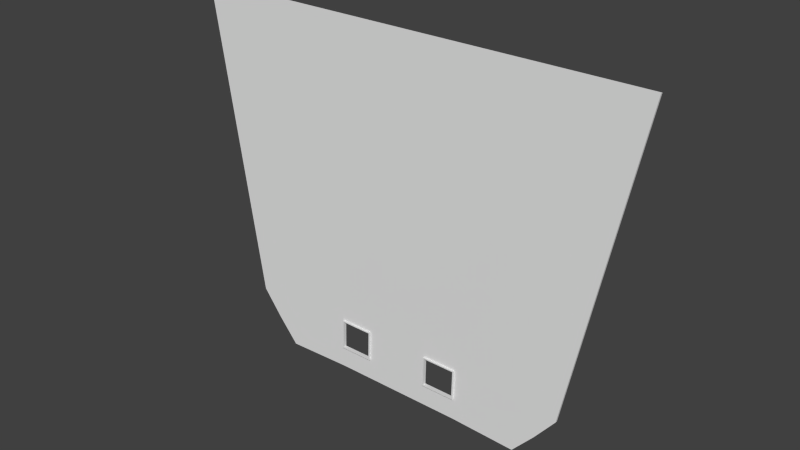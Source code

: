 # Source: wall.blend  (saved by Blender 2.73.0; exported with 4.5.12 LTS)
import bpy
from mathutils import Matrix  # noqa: F401  (used for matrix-valued properties, if any)

bpy.ops.wm.read_factory_settings(use_empty=True)
scene = bpy.context.scene
scene.name = 'Scene'

# ---- collections
col_collection_1 = bpy.data.collections.new('Collection 1'); scene.collection.children.link(col_collection_1)

# ---- world
world_world = bpy.data.worlds.new('World'); scene.world = world_world
world_world.color = (0.05088, 0.05088, 0.05088)
world_world.use_sun_shadow = False
world_world.sun_shadow_jitter_overblur = 0.0
world_world.cycles.sampling_method = 'MANUAL'
world_world.cycles.sample_map_resolution = 256

# ---- meshes
me_cube_002 = bpy.data.meshes.new('Cube.002')
me_cube_002.from_pydata([(0.7858, -0.1753, -0.0199), (-0.7858, -0.1754, -0.0199), (1.373, -8.529, 2.716), (-1.373, -8.529, 2.716), (0.9094, -0.7317, 0.1621), (-0.9094, -0.7317, 0.1621), (1.03, -1.333, 0.3588), (-1.03, -1.333, 0.3588), (0.7333, -8.529, 2.716), (0.3965, -0.2162, -0.002938), (0.3965, -0.7231, 0.1629), (0.3965, -1.44, 0.3974), (0.3504, -8.529, 2.716), (0.1895, -0.2162, -0.002938), (0.1895, -0.7231, 0.1629), (0.1895, -1.44, 0.3974), (-0.3557, -8.529, 2.716), (-0.1923, -0.2162, -0.002938), (-0.1923, -0.7231, 0.1629), (-0.1923, -1.44, 0.3974), (-0.7286, -8.529, 2.716), (-0.394, -0.2162, -0.002938), (-0.394, -0.7231, 0.1629), (-0.394, -1.44, 0.3974), (1.373, -8.313, 2.719), (0.7858, 0.06197, -0.01667), (-1.373, -8.313, 2.719), (-0.7858, 0.06193, -0.01667), (0.9094, -0.4944, 0.1653), (-0.9094, -0.4944, 0.1653), (1.03, -1.096, 0.362), (-1.03, -1.096, 0.362), (0.3965, 1.044e-05, 1.418e-07), (0.7333, -8.313, 2.719), (0.1895, 4.987e-06, 6.775e-08), (0.3504, -8.313, 2.719), (-0.1923, -5.062e-06, -6.878e-08), (-0.3557, -8.313, 2.719), (-0.394, -1.037e-05, -1.409e-07), (-0.7286, -8.313, 2.719), (0.3965, -0.9314, 0.1601), (0.3965, -1.648, 0.3946), (0.1895, -0.9314, 0.1601), (0.1895, -1.648, 0.3946), (-0.1923, -0.9314, 0.1601), (-0.1923, -1.648, 0.3946), (-0.394, -0.9314, 0.1601), (-0.394, -1.648, 0.3946), (0.3894, -0.9562, 0.1682), (0.3894, -1.624, 0.3865), (0.1966, -0.9562, 0.1682), (0.1966, -1.624, 0.3865), (-0.1993, -0.9562, 0.1682), (-0.1993, -1.624, 0.3865), (-0.387, -0.9562, 0.1682), (-0.387, -1.624, 0.3865), (0.3895, -0.5317, 0.1739), (0.3895, -1.199, 0.3923), (0.1967, -0.5317, 0.1739), (0.1967, -1.199, 0.3923), (-0.1992, -0.5317, 0.1739), (-0.1992, -1.199, 0.3923), (-0.3869, -0.5317, 0.1739), (-0.3869, -1.199, 0.3923)], [], [(28, 4, 0, 25), (22, 5, 1, 21), (38, 21, 1, 27), (33, 8, 2, 24), (30, 6, 4, 28), (23, 7, 5, 22), (24, 2, 6, 30), (20, 3, 7, 23), (4, 10, 9, 0), (25, 0, 9, 32), (35, 12, 8, 33), (6, 11, 10, 4), (2, 8, 11, 6), (10, 14, 13, 9), (32, 9, 13, 34), (19, 23, 47, 45), (8, 12, 15, 11), (37, 16, 12, 35), (14, 18, 17, 13), (34, 13, 17, 36), (15, 19, 18, 14), (12, 16, 19, 15), (39, 20, 16, 37), (18, 22, 21, 17), (36, 17, 21, 38), (23, 22, 46, 47), (16, 20, 23, 19), (26, 3, 20, 39), (5, 29, 27, 1), (7, 31, 29, 5), (3, 26, 31, 7), (45, 47, 55, 53), (47, 46, 54, 55), (22, 18, 44, 46), (18, 19, 45, 44), (15, 14, 42, 43), (11, 15, 43, 41), (14, 10, 40, 42), (10, 11, 41, 40), (53, 55, 63, 61), (55, 54, 62, 63), (46, 44, 52, 54), (44, 45, 53, 52), (43, 42, 50, 51), (41, 43, 51, 49), (42, 40, 48, 50), (40, 41, 49, 48), (54, 52, 60, 62), (52, 53, 61, 60), (51, 50, 58, 59), (49, 51, 59, 57), (50, 48, 56, 58), (48, 49, 57, 56)])
_ca = me_cube_002.color_attributes.new('Col', 'BYTE_COLOR', 'CORNER')
_ca.data.foreach_set('color', [0.147, 0.03689, 0.0, 1.0, 0.147, 0.03689, 0.0, 1.0, 0.147, 0.03689, 0.0, 1.0, 0.147, 0.03689, 0.0, 1.0, 0.1683, 0.04092, 0.0, 1.0, 0.147, 0.03689, 0.0, 1.0, 0.1248, 0.0319, 0.0, 1.0, 0.1356, 0.03434, 0.0, 1.0, 0.147, 0.03689, 0.0, 1.0, 0.147, 0.03689, 0.0, 1.0, 0.1248, 0.0319, 0.0, 1.0, 0.1248, 0.0319, 0.0, 1.0, 0.147, 0.03689, 0.0, 1.0, 0.147, 0.03689, 0.0, 1.0, 0.147, 0.03689, 0.0, 1.0, 0.147, 0.03689, 0.0, 1.0, 0.147, 0.03689, 0.0, 1.0, 0.147, 0.03689, 0.0, 1.0, 0.147, 0.03689, 0.0, 1.0, 0.147, 0.03689, 0.0, 1.0, 0.1714, 0.04231, 0.0, 1.0, 0.147, 0.03689, 0.0, 1.0, 0.147, 0.03689, 0.0, 1.0, 0.1683, 0.04092, 0.0, 1.0, 0.147, 0.03689, 0.0, 1.0, 0.147, 0.03689, 0.0, 1.0, 0.147, 0.03689, 0.0, 1.0, 0.147, 0.03689, 0.0, 1.0, 0.147, 0.03689, 0.0, 1.0, 0.1714, 0.04231, 0.0, 1.0, 0.147, 0.03689, 0.0, 1.0, 0.1714, 0.04231, 0.0, 1.0, 0.147, 0.03689, 0.0, 1.0, 0.1529, 0.03689, 0.0, 1.0, 0.1248, 0.0319, 0.0, 1.0, 0.1248, 0.0319, 0.0, 1.0, 0.1248, 0.0319, 0.0, 1.0, 0.1248, 0.0319, 0.0, 1.0, 0.1384, 0.03434, 0.0, 1.0, 0.1413, 0.0356, 0.0, 1.0, 0.147, 0.03689, 0.0, 1.0, 0.147, 0.03689, 0.0, 1.0, 0.147, 0.03689, 0.0, 1.0, 0.147, 0.03689, 0.0, 1.0, 0.147, 0.03689, 0.0, 1.0, 0.1714, 0.04231, 0.0, 1.0, 0.1529, 0.03689, 0.0, 1.0, 0.147, 0.03689, 0.0, 1.0, 0.147, 0.03689, 0.0, 1.0, 0.147, 0.03689, 0.0, 1.0, 0.1714, 0.04231, 0.0, 1.0, 0.147, 0.03689, 0.0, 1.0, 0.1529, 0.03689, 0.0, 1.0, 0.1714, 0.04231, 0.0, 1.0, 0.1248, 0.0319, 0.0, 1.0, 0.1248, 0.0319, 0.0, 1.0, 0.1441, 0.0356, 0.0, 1.0, 0.1441, 0.03689, 0.0, 1.0, 0.1274, 0.0331, 0.0003035, 1.0, 0.1683, 0.05951, 0.008023, 1.0, 0.1714, 0.04231, 0.0, 1.0, 0.1714, 0.04231, 0.0, 1.0, 0.1714, 0.04231, 0.0, 1.0, 0.1714, 0.04231, 0.0, 1.0, 0.147, 0.03689, 0.0, 1.0, 0.147, 0.03689, 0.0, 1.0, 0.1714, 0.04231, 0.0, 1.0, 0.1714, 0.04231, 0.0, 1.0, 0.147, 0.03689, 0.0, 1.0, 0.147, 0.03689, 0.0, 1.0, 0.147, 0.03689, 0.0, 1.0, 0.147, 0.03689, 0.0, 1.0, 0.1714, 0.04231, 0.0, 1.0, 0.1714, 0.04231, 0.0, 1.0, 0.147, 0.03689, 0.0, 1.0, 0.1248, 0.0319, 0.0, 1.0, 0.3231, 0.1812, 0.08022, 1.0, 0.1746, 0.05613, 0.004777, 1.0, 0.147, 0.03689, 0.0, 1.0, 0.147, 0.03689, 0.0, 1.0, 0.1714, 0.04231, 0.0, 1.0, 0.1714, 0.04231, 0.0, 1.0, 0.1714, 0.04231, 0.0, 1.0, 0.1714, 0.04231, 0.0, 1.0, 0.147, 0.03689, 0.0, 1.0, 0.147, 0.03689, 0.0, 1.0, 0.1714, 0.04231, 0.0, 1.0, 0.1714, 0.04231, 0.0, 1.0, 0.15, 0.0382, 0.0003035, 1.0, 0.15, 0.03955, 0.0006071, 1.0, 0.147, 0.03689, 0.0, 1.0, 0.147, 0.03689, 0.0, 1.0, 0.1714, 0.04231, 0.0, 1.0, 0.1683, 0.04092, 0.0, 1.0, 0.1356, 0.03434, 0.0, 1.0, 0.147, 0.03689, 0.0, 1.0, 0.1529, 0.04092, 0.0009106, 1.0, 0.147, 0.03689, 0.0, 1.0, 0.1356, 0.03434, 0.0, 1.0, 0.1441, 0.03689, 0.0, 1.0, 0.1651, 0.04971, 0.003677, 1.0, 0.147, 0.03689, 0.0, 1.0, 0.147, 0.03689, 0.0, 1.0, 0.2918, 0.15, 0.05781, 1.0, 0.147, 0.03689, 0.0, 1.0, 0.147, 0.03689, 0.0, 1.0, 0.1714, 0.04231, 0.0, 1.0, 0.1714, 0.04231, 0.0, 1.0, 0.1714, 0.04231, 0.0, 1.0, 0.1714, 0.04231, 0.0, 1.0, 0.15, 0.0382, 0.0006071, 1.0, 0.15, 0.0382, 0.0003035, 1.0, 0.147, 0.03689, 0.0, 1.0, 0.147, 0.03689, 0.0, 1.0, 0.1248, 0.0319, 0.0, 1.0, 0.1248, 0.0319, 0.0, 1.0, 0.147, 0.03689, 0.0, 1.0, 0.147, 0.03689, 0.0, 1.0, 0.147, 0.03689, 0.0, 1.0, 0.147, 0.03689, 0.0, 1.0, 0.147, 0.03689, 0.0, 1.0, 0.147, 0.03689, 0.0, 1.0, 0.2016, 0.07819, 0.01298, 1.0, 0.1529, 0.03955, 0.0006071, 1.0, 0.1714, 0.04231, 0.0, 1.0, 0.1714, 0.04231, 0.0, 1.0, 0.1714, 0.04231, 0.0, 1.0, 0.1714, 0.04231, 0.0, 1.0, 0.1714, 0.04231, 0.0, 1.0, 0.162, 0.03955, 0.0, 1.0, 0.1683, 0.04092, 0.0, 1.0, 0.1714, 0.04231, 0.0, 1.0, 0.1559, 0.04231, 0.001518, 1.0, 0.147, 0.03689, 0.0, 1.0, 0.147, 0.03689, 0.0, 1.0, 0.15, 0.0382, 0.0003035, 1.0, 0.1714, 0.04231, 0.0, 1.0, 0.1714, 0.04231, 0.0, 1.0, 0.1714, 0.04231, 0.0, 1.0, 0.1714, 0.04231, 0.0, 1.0, 0.1714, 0.04231, 0.0, 1.0, 0.1714, 0.04231, 0.0, 1.0, 0.1714, 0.04231, 0.0, 1.0, 0.1714, 0.04231, 0.0, 1.0, 0.1714, 0.04231, 0.0, 1.0, 0.1714, 0.04231, 0.0, 1.0, 0.1714, 0.04231, 0.0, 1.0, 0.1714, 0.04231, 0.0, 1.0, 0.147, 0.03689, 0.0, 1.0, 0.147, 0.03689, 0.0, 1.0, 0.147, 0.03689, 0.0, 1.0, 0.147, 0.03689, 0.0, 1.0, 0.147, 0.03689, 0.0, 1.0, 0.147, 0.03689, 0.0, 1.0, 0.147, 0.03689, 0.0, 1.0, 0.147, 0.03689, 0.0, 1.0, 0.147, 0.03689, 0.0, 1.0, 0.147, 0.03689, 0.0, 1.0, 0.147, 0.03689, 0.0, 1.0, 0.147, 0.03689, 0.0, 1.0, 0.1714, 0.04231, 0.0, 1.0, 0.1683, 0.04092, 0.0, 1.0, 0.1714, 0.04231, 0.0, 1.0, 0.1714, 0.04231, 0.0, 1.0, 0.162, 0.03955, 0.0, 1.0, 0.1714, 0.04231, 0.0, 1.0, 0.1714, 0.04231, 0.0, 1.0, 0.1683, 0.04092, 0.0, 1.0, 0.1714, 0.04231, 0.0, 1.0, 0.1714, 0.04231, 0.0, 1.0, 0.1714, 0.04231, 0.0, 1.0, 0.1714, 0.04231, 0.0, 1.0, 0.1714, 0.04231, 0.0, 1.0, 0.1714, 0.04231, 0.0, 1.0, 0.1714, 0.04231, 0.0, 1.0, 0.1714, 0.04231, 0.0, 1.0, 0.1714, 0.04231, 0.0, 1.0, 0.1714, 0.04231, 0.0, 1.0, 0.1714, 0.04231, 0.0, 1.0, 0.1714, 0.04231, 0.0, 1.0, 0.1714, 0.04231, 0.0, 1.0, 0.147, 0.03689, 0.0, 1.0, 0.162, 0.0382, 0.0, 1.0, 0.1714, 0.04231, 0.0, 1.0, 0.147, 0.03689, 0.0, 1.0, 0.1714, 0.04231, 0.0, 1.0, 0.1714, 0.04231, 0.0, 1.0, 0.162, 0.0382, 0.0, 1.0, 0.1683, 0.04092, 0.0, 1.0, 0.1714, 0.04231, 0.0, 1.0, 0.1714, 0.04231, 0.0, 1.0, 0.1714, 0.04231, 0.0, 1.0, 0.147, 0.03689, 0.0, 1.0, 0.147, 0.03689, 0.0, 1.0, 0.147, 0.03689, 0.0, 1.0, 0.147, 0.03689, 0.0, 1.0, 0.147, 0.03689, 0.0, 1.0, 0.147, 0.03689, 0.0, 1.0, 0.147, 0.03689, 0.0, 1.0, 0.147, 0.03689, 0.0, 1.0, 0.147, 0.03689, 0.0, 1.0, 0.147, 0.03689, 0.0, 1.0, 0.147, 0.03689, 0.0, 1.0, 0.147, 0.03689, 0.0, 1.0, 0.1714, 0.04231, 0.0, 1.0, 0.162, 0.0382, 0.0, 1.0, 0.1683, 0.04092, 0.0, 1.0, 0.1714, 0.04231, 0.0, 1.0, 0.162, 0.0382, 0.0, 1.0, 0.1714, 0.04231, 0.0, 1.0, 0.1714, 0.04231, 0.0, 1.0, 0.1683, 0.04092, 0.0, 1.0])
me_cube_002.use_remesh_preserve_volume = False
me_cube_002.use_remesh_preserve_attributes = False
me_cube_002.use_mirror_vertex_groups = False
me_cube_002.update()

# ---- objects
ob_cube = bpy.data.objects.new('Cube', me_cube_002)

# ---- transforms, parenting, visibility, modifiers, constraints
ob_cube.location = (0.0, 0.0, 0.0)
ob_cube.rotation_euler = (-0.2279, -0.0, 0.0)
ob_cube.scale = (20.0, 1.0, 15.0)
ob_cube.lineart.crease_threshold = 0.0

# ---- collection membership
col_collection_1.objects.link(ob_cube)

# ---- scene / render settings (as saved in the file)
scene.frame_start = 1; scene.frame_end = 250; scene.frame_set(2)
scene.render.engine = 'BLENDER_EEVEE_NEXT'
scene.render.resolution_percentage = 50
scene.render.dither_intensity = 0.0
scene.cycles.use_denoising = False
scene.cycles.samples = 10
scene.cycles.sampling_pattern = 'TABULATED_SOBOL'
scene.cycles.light_sampling_threshold = 0.0
scene.cycles.use_adaptive_sampling = False
scene.cycles.use_light_tree = False
scene.cycles.blur_glossy = 0.0
scene.cycles.volume_bounces = 1
scene.cycles.pixel_filter_type = 'GAUSSIAN'
scene.cycles.sample_clamp_indirect = 0.0
scene.view_settings.view_transform = 'Standard'
bpy.context.view_layer.update()

# ---- added for rendering (the .blend has no active camera and no usable light): camera, sun
cam_auto = bpy.data.cameras.new('AutoCamera')
cam_auto.lens = 50.0
cam_auto.sensor_width = 36.0
cam_auto.clip_end = 1158.09
ob_auto_camera = bpy.data.objects.new('AutoCamera', cam_auto)
scene.collection.objects.link(ob_auto_camera)
ob_auto_camera.location = (65.9886, -78.7355, 73.4686)
ob_auto_camera.rotation_euler = (1.09748, -7.21219e-08, 0.694738)
scene.camera = ob_auto_camera
light_auto_sun = bpy.data.lights.new('AutoSun', 'SUN')
light_auto_sun.energy = 3.0
light_auto_sun.angle = 0.0523599
ob_auto_sun = bpy.data.objects.new('AutoSun', light_auto_sun)
scene.collection.objects.link(ob_auto_sun)
ob_auto_sun.rotation_euler = (0.872665, 0.174533, 0.523599)
bpy.context.view_layer.update()
